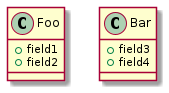

The diagram above was rendered by PlantUML. Its source (embedded in the PNG):
@startuml
class Foo {
+field1
+field2
}

class Bar {
+field3
+field4
}
@enduml